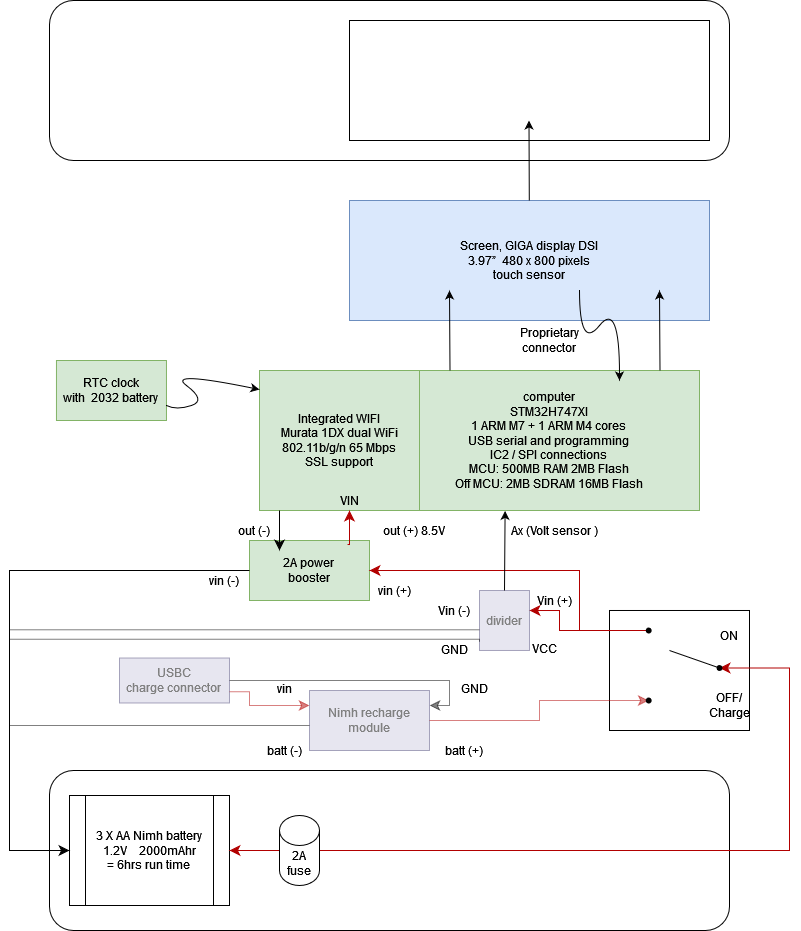

The diagram above was exported from draw.io. Its source (the exported page's mxGraphModel, read from the mxfile embedded in the PNG):
<mxGraphModel dx="1426" dy="715" grid="1" gridSize="10" guides="1" tooltips="1" connect="1" arrows="1" fold="1" page="1" pageScale="1" pageWidth="850" pageHeight="1100" math="0" shadow="0">
  <root>
    <mxCell id="0" />
    <mxCell id="1" parent="0" />
    <mxCell id="ajXJZeHS7dHexj3L1MY4-59" parent="1" style="rounded=0;whiteSpace=wrap;html=1;" value="" vertex="1">
      <mxGeometry height="120.01" width="140" x="640" y="629.99" as="geometry" />
    </mxCell>
    <mxCell id="ajXJZeHS7dHexj3L1MY4-23" parent="1" style="rounded=1;whiteSpace=wrap;html=1;" value="" vertex="1">
      <mxGeometry height="160" width="680" x="80" y="790" as="geometry" />
    </mxCell>
    <mxCell id="ajXJZeHS7dHexj3L1MY4-1" parent="1" style="rounded=1;whiteSpace=wrap;html=1;" value="" vertex="1">
      <mxGeometry height="160" width="680" x="80" y="20" as="geometry" />
    </mxCell>
    <mxCell id="ajXJZeHS7dHexj3L1MY4-3" parent="1" style="rounded=0;whiteSpace=wrap;html=1;" value="" vertex="1">
      <mxGeometry height="120" width="360" x="380" y="40" as="geometry" />
    </mxCell>
    <mxCell id="ajXJZeHS7dHexj3L1MY4-4" parent="1" style="rounded=0;whiteSpace=wrap;html=1;fillColor=#dae8fc;strokeColor=#6c8ebf;" value="&lt;div&gt;Screen, GIGA display DSI&lt;/div&gt;&lt;div&gt;3.97”&amp;nbsp; 480 x 800 pixels&lt;/div&gt;&lt;div&gt;touch sensor&lt;br&gt;&lt;/div&gt;" vertex="1">
      <mxGeometry height="120" width="360" x="380" y="220" as="geometry" />
    </mxCell>
    <mxCell id="ajXJZeHS7dHexj3L1MY4-5" parent="1" style="rounded=0;whiteSpace=wrap;html=1;fillColor=#d5e8d4;strokeColor=#82b366;" value="&lt;div&gt;computer&lt;/div&gt;&lt;div&gt;STM32H747XI&lt;/div&gt;&lt;div&gt;1 ARM M7 + 1 ARM M4 cores&lt;br&gt;&lt;/div&gt;&lt;div&gt;USB serial and programming&lt;/div&gt;&lt;div&gt;IC2 / SPI connections&lt;/div&gt;&lt;div&gt;MCU: 500MB RAM 2MB Flash&lt;/div&gt;&lt;div&gt;Off MCU: 2MB SDRAM 16MB Flash&lt;br&gt;&lt;/div&gt;" vertex="1">
      <mxGeometry height="140" width="300" x="430" y="390" as="geometry" />
    </mxCell>
    <mxCell id="ajXJZeHS7dHexj3L1MY4-6" edge="1" parent="1" source="ajXJZeHS7dHexj3L1MY4-4" style="endArrow=classic;html=1;rounded=0;" value="">
      <mxGeometry height="50" relative="1" width="50" as="geometry">
        <mxPoint x="559.5" y="200" as="sourcePoint" />
        <mxPoint x="559.5" y="140" as="targetPoint" />
      </mxGeometry>
    </mxCell>
    <mxCell id="ajXJZeHS7dHexj3L1MY4-9" edge="1" parent="1" style="endArrow=classic;html=1;rounded=0;" value="">
      <mxGeometry height="50" relative="1" width="50" as="geometry">
        <mxPoint x="480.5" y="390" as="sourcePoint" />
        <mxPoint x="480" y="310" as="targetPoint" />
      </mxGeometry>
    </mxCell>
    <mxCell id="ajXJZeHS7dHexj3L1MY4-10" edge="1" parent="1" style="endArrow=classic;html=1;rounded=0;" value="">
      <mxGeometry height="50" relative="1" width="50" as="geometry">
        <mxPoint x="690.5" y="390" as="sourcePoint" />
        <mxPoint x="690" y="310" as="targetPoint" />
      </mxGeometry>
    </mxCell>
    <mxCell id="ajXJZeHS7dHexj3L1MY4-11" edge="1" parent="1" style="curved=1;endArrow=classic;html=1;rounded=0;" value="">
      <mxGeometry height="50" relative="1" width="50" as="geometry">
        <Array as="points">
          <mxPoint x="610" y="370" />
          <mxPoint x="650" y="320" />
        </Array>
        <mxPoint x="610" y="310" as="sourcePoint" />
        <mxPoint x="650" y="400" as="targetPoint" />
      </mxGeometry>
    </mxCell>
    <mxCell id="ajXJZeHS7dHexj3L1MY4-12" parent="1" style="rounded=0;whiteSpace=wrap;html=1;fillColor=#d5e8d4;strokeColor=#82b366;" value="&lt;div&gt;RTC clock&lt;/div&gt;&lt;div&gt;with&amp;nbsp; 2032 battery&lt;br&gt;&lt;/div&gt;" vertex="1">
      <mxGeometry height="60" width="110" x="86.96" y="380" as="geometry" />
    </mxCell>
    <mxCell id="ajXJZeHS7dHexj3L1MY4-15" parent="1" style="text;html=1;whiteSpace=wrap;strokeColor=none;fillColor=none;align=center;verticalAlign=middle;rounded=0;" value="&lt;div&gt;Proprietary&lt;/div&gt;&lt;div&gt;connector&lt;br&gt;&lt;/div&gt;" vertex="1">
      <mxGeometry height="20" width="60" x="550" y="350" as="geometry" />
    </mxCell>
    <mxCell id="ajXJZeHS7dHexj3L1MY4-16" parent="1" style="text;html=1;whiteSpace=wrap;strokeColor=none;fillColor=none;align=center;verticalAlign=middle;rounded=0;" value="vin (-)" vertex="1">
      <mxGeometry height="20" width="50" x="230" y="590" as="geometry" />
    </mxCell>
    <mxCell id="ajXJZeHS7dHexj3L1MY4-18" parent="1" style="rounded=0;whiteSpace=wrap;html=1;fillColor=#d5e8d4;strokeColor=#82b366;" value="&lt;div&gt;Integrated WIFI&lt;/div&gt;&lt;div&gt;Murata 1DX dual WiFi 802.11b/g/n 65 Mbps&lt;/div&gt;&lt;div&gt;SSL support&lt;br&gt;&lt;/div&gt;" vertex="1">
      <mxGeometry height="140" width="160" x="290" y="390" as="geometry" />
    </mxCell>
    <mxCell id="ajXJZeHS7dHexj3L1MY4-13" edge="1" parent="1" source="ajXJZeHS7dHexj3L1MY4-12" style="curved=1;endArrow=classic;html=1;rounded=0;entryX=0.019;entryY=0.636;entryDx=0;entryDy=0;exitX=1;exitY=0.75;exitDx=0;exitDy=0;entryPerimeter=0;" value="">
      <mxGeometry height="50" relative="1" width="50" as="geometry">
        <Array as="points">
          <mxPoint x="206.96" y="430" />
          <mxPoint x="236.96" y="420" />
          <mxPoint x="196.96" y="390" />
        </Array>
        <mxPoint x="156.96" y="510" as="sourcePoint" />
        <mxPoint x="289.99999999999994" y="409.03999999999996" as="targetPoint" />
      </mxGeometry>
    </mxCell>
    <mxCell id="ajXJZeHS7dHexj3L1MY4-19" parent="1" style="shape=process;whiteSpace=wrap;html=1;backgroundOutline=1;" value="&lt;div&gt;3 X AA Nimh battery&lt;/div&gt;&lt;div&gt;1.2V&amp;nbsp;&amp;nbsp;&amp;nbsp; 2000mAhr&lt;/div&gt;&lt;div&gt;= 6hrs run time&lt;br&gt;&lt;/div&gt;" vertex="1">
      <mxGeometry height="110" width="160" x="100" y="815" as="geometry" />
    </mxCell>
    <mxCell id="ajXJZeHS7dHexj3L1MY4-20" parent="1" style="rounded=0;whiteSpace=wrap;html=1;fillColor=#d5e8d4;strokeColor=#82b366;" value="&lt;div&gt;2A power &lt;br&gt;&lt;/div&gt;&lt;div&gt;booster&lt;br&gt;&lt;/div&gt;" vertex="1">
      <mxGeometry height="60" width="120" x="280" y="560" as="geometry" />
    </mxCell>
    <mxCell id="ajXJZeHS7dHexj3L1MY4-21" parent="1" style="rounded=0;whiteSpace=wrap;html=1;fillColor=#d0cee2;strokeColor=#56517e;fontColor=light-dark(#808080, #ededed);opacity=50;" value="&lt;div&gt;Nimh recharge&lt;/div&gt;&lt;div&gt;module&lt;br&gt;&lt;/div&gt;" vertex="1">
      <mxGeometry height="60" width="120" x="340" y="710" as="geometry" />
    </mxCell>
    <mxCell id="ajXJZeHS7dHexj3L1MY4-22" parent="1" style="rounded=0;whiteSpace=wrap;html=1;fillColor=#d0cee2;strokeColor=#56517e;fontColor=light-dark(#808080, #ededed);opacity=50;" value="&lt;div&gt;USBC&lt;/div&gt;&lt;div&gt;charge connector&lt;br&gt;&lt;/div&gt;" vertex="1">
      <mxGeometry height="45" width="110" x="150" y="677.5" as="geometry" />
    </mxCell>
    <mxCell id="ajXJZeHS7dHexj3L1MY4-32" edge="1" parent="1" style="edgeStyle=elbowEdgeStyle;elbow=horizontal;endArrow=classic;html=1;curved=0;rounded=0;endSize=8;startSize=8;fillColor=#e51400;strokeColor=#B20000;entryX=1;entryY=0.5;entryDx=0;entryDy=0;" target="ajXJZeHS7dHexj3L1MY4-20" value="">
      <mxGeometry height="50" relative="1" width="50" as="geometry">
        <Array as="points">
          <mxPoint x="610" y="630" />
        </Array>
        <mxPoint x="620" y="650" as="sourcePoint" />
        <mxPoint x="460" y="641.0199999999998" as="targetPoint" />
      </mxGeometry>
    </mxCell>
    <mxCell id="ajXJZeHS7dHexj3L1MY4-33" edge="1" parent="1" style="edgeStyle=elbowEdgeStyle;elbow=horizontal;endArrow=classic;html=1;curved=0;rounded=0;endSize=8;startSize=8;fillColor=#e51400;strokeColor=#B20000;exitX=0.817;exitY=0.067;exitDx=0;exitDy=0;exitPerimeter=0;" value="">
      <mxGeometry height="50" relative="1" width="50" as="geometry">
        <Array as="points">
          <mxPoint x="380" y="550" />
          <mxPoint x="530" y="620" />
        </Array>
        <mxPoint x="378.03999999999996" y="564.02" as="sourcePoint" />
        <mxPoint x="380" y="529.9999999999998" as="targetPoint" />
      </mxGeometry>
    </mxCell>
    <mxCell id="ajXJZeHS7dHexj3L1MY4-34" edge="1" parent="1" source="ajXJZeHS7dHexj3L1MY4-55" style="edgeStyle=elbowEdgeStyle;elbow=horizontal;endArrow=none;html=1;curved=0;rounded=0;endSize=8;startSize=8;fillColor=#e51400;strokeColor=#B20000;startArrow=classic;startFill=1;endFill=0;opacity=50;" value="">
      <mxGeometry height="50" relative="1" width="50" as="geometry">
        <Array as="points" />
        <mxPoint x="681" y="720" as="sourcePoint" />
        <mxPoint x="460" y="740" as="targetPoint" />
      </mxGeometry>
    </mxCell>
    <mxCell id="ajXJZeHS7dHexj3L1MY4-36" edge="1" parent="1" source="ajXJZeHS7dHexj3L1MY4-21" style="edgeStyle=elbowEdgeStyle;elbow=horizontal;endArrow=none;html=1;curved=0;rounded=0;endSize=8;startSize=8;exitX=0;exitY=0.25;exitDx=0;exitDy=0;fillColor=#e51400;strokeColor=#B20000;entryX=1;entryY=0.75;entryDx=0;entryDy=0;startArrow=classic;startFill=1;endFill=0;opacity=50;" target="ajXJZeHS7dHexj3L1MY4-22" value="">
      <mxGeometry height="50" relative="1" width="50" as="geometry">
        <Array as="points">
          <mxPoint x="280" y="710" />
        </Array>
        <mxPoint x="340" y="720" as="sourcePoint" />
        <mxPoint x="160" y="717.75" as="targetPoint" />
      </mxGeometry>
    </mxCell>
    <mxCell id="ajXJZeHS7dHexj3L1MY4-39" parent="1" style="line;strokeWidth=1;html=1;opacity=50;" value="" vertex="1">
      <mxGeometry height="10" width="300" x="40" y="740" as="geometry" />
    </mxCell>
    <mxCell id="ajXJZeHS7dHexj3L1MY4-40" edge="1" parent="1" source="ajXJZeHS7dHexj3L1MY4-20" style="edgeStyle=elbowEdgeStyle;elbow=horizontal;endArrow=classic;html=1;curved=0;rounded=0;endSize=8;startSize=8;entryX=0;entryY=0.5;entryDx=0;entryDy=0;exitX=0;exitY=0.5;exitDx=0;exitDy=0;" value="">
      <mxGeometry height="50" relative="1" width="50" as="geometry">
        <Array as="points">
          <mxPoint x="40" y="780" />
        </Array>
        <mxPoint x="340" y="610" as="sourcePoint" />
        <mxPoint x="100" y="870" as="targetPoint" />
      </mxGeometry>
    </mxCell>
    <mxCell id="ajXJZeHS7dHexj3L1MY4-41" edge="1" parent="1" style="edgeStyle=segmentEdgeStyle;endArrow=classic;html=1;curved=0;rounded=0;endSize=8;startSize=8;entryX=0.25;entryY=0.167;entryDx=0;entryDy=0;entryPerimeter=0;" value="">
      <mxGeometry height="50" relative="1" width="50" as="geometry">
        <Array as="points" />
        <mxPoint x="310" y="529.9999999999998" as="sourcePoint" />
        <mxPoint x="310" y="570.0199999999998" as="targetPoint" />
      </mxGeometry>
    </mxCell>
    <mxCell id="ajXJZeHS7dHexj3L1MY4-42" parent="1" style="text;html=1;whiteSpace=wrap;strokeColor=none;fillColor=none;align=center;verticalAlign=middle;rounded=0;" value="vin (+)" vertex="1">
      <mxGeometry height="20" width="50" x="400" y="600" as="geometry" />
    </mxCell>
    <mxCell id="ajXJZeHS7dHexj3L1MY4-43" parent="1" style="text;html=1;whiteSpace=wrap;strokeColor=none;fillColor=none;align=center;verticalAlign=middle;rounded=0;" value="out (-)" vertex="1">
      <mxGeometry height="20" width="50" x="260" y="540" as="geometry" />
    </mxCell>
    <mxCell id="ajXJZeHS7dHexj3L1MY4-44" parent="1" style="text;html=1;whiteSpace=wrap;strokeColor=none;fillColor=none;align=center;verticalAlign=middle;rounded=0;" value="out (+) 8.5V" vertex="1">
      <mxGeometry height="20" width="130" x="380" y="540" as="geometry" />
    </mxCell>
    <mxCell id="ajXJZeHS7dHexj3L1MY4-45" parent="1" style="text;html=1;whiteSpace=wrap;strokeColor=none;fillColor=none;align=center;verticalAlign=middle;rounded=0;" value="batt (-)" vertex="1">
      <mxGeometry height="20" width="50" x="290" y="760" as="geometry" />
    </mxCell>
    <mxCell id="ajXJZeHS7dHexj3L1MY4-46" parent="1" style="text;html=1;whiteSpace=wrap;strokeColor=none;fillColor=none;align=center;verticalAlign=middle;rounded=0;" value="batt (+)" vertex="1">
      <mxGeometry height="20" width="50" x="470" y="760" as="geometry" />
    </mxCell>
    <mxCell id="ajXJZeHS7dHexj3L1MY4-47" parent="1" style="text;html=1;whiteSpace=wrap;strokeColor=none;fillColor=none;align=center;verticalAlign=middle;rounded=0;" value="vin" vertex="1">
      <mxGeometry height="20" width="50" x="290" y="697.5" as="geometry" />
    </mxCell>
    <mxCell id="ajXJZeHS7dHexj3L1MY4-48" parent="1" style="text;html=1;whiteSpace=wrap;strokeColor=none;fillColor=none;align=center;verticalAlign=middle;rounded=0;" value="GND" vertex="1">
      <mxGeometry height="20" width="50" x="480" y="697.5" as="geometry" />
    </mxCell>
    <mxCell id="ajXJZeHS7dHexj3L1MY4-50" edge="1" parent="1" source="ajXJZeHS7dHexj3L1MY4-22" style="edgeStyle=elbowEdgeStyle;elbow=horizontal;endArrow=classic;html=1;curved=0;rounded=0;endSize=8;startSize=8;entryX=1;entryY=0.25;entryDx=0;entryDy=0;exitX=1;exitY=0.5;exitDx=0;exitDy=0;opacity=50;" target="ajXJZeHS7dHexj3L1MY4-21" value="">
      <mxGeometry height="50" relative="1" width="50" as="geometry">
        <Array as="points">
          <mxPoint x="480" y="700" />
        </Array>
        <mxPoint x="210" y="700" as="sourcePoint" />
        <mxPoint x="260" y="650" as="targetPoint" />
      </mxGeometry>
    </mxCell>
    <mxCell id="ajXJZeHS7dHexj3L1MY4-31" edge="1" parent="1" source="ajXJZeHS7dHexj3L1MY4-19" style="edgeStyle=elbowEdgeStyle;elbow=horizontal;endArrow=classic;html=1;curved=0;rounded=0;endSize=8;startSize=8;exitX=1;exitY=0.5;exitDx=0;exitDy=0;fillColor=#e51400;strokeColor=#B20000;startArrow=classic;startFill=1;" target="ajXJZeHS7dHexj3L1MY4-56" value="">
      <mxGeometry height="50" relative="1" width="50" as="geometry">
        <Array as="points">
          <mxPoint x="820" y="780" />
        </Array>
        <mxPoint x="220" y="870" as="sourcePoint" />
        <mxPoint x="750" y="687.4999999999998" as="targetPoint" />
      </mxGeometry>
    </mxCell>
    <mxCell id="ajXJZeHS7dHexj3L1MY4-56" parent="1" style="shape=waypoint;sketch=0;fillStyle=solid;size=6;pointerEvents=1;points=[];fillColor=none;resizable=0;rotatable=0;perimeter=centerPerimeter;snapToPoint=1;" value="" vertex="1">
      <mxGeometry height="20" width="20" x="740" y="677.4999999999998" as="geometry" />
    </mxCell>
    <mxCell id="ajXJZeHS7dHexj3L1MY4-57" edge="1" parent="1" source="ajXJZeHS7dHexj3L1MY4-56" style="endArrow=none;html=1;rounded=0;" value="">
      <mxGeometry height="50" relative="1" width="50" as="geometry">
        <mxPoint x="730" y="680" as="sourcePoint" />
        <mxPoint x="700" y="670" as="targetPoint" />
      </mxGeometry>
    </mxCell>
    <mxCell id="ajXJZeHS7dHexj3L1MY4-55" parent="1" style="shape=waypoint;sketch=0;fillStyle=solid;size=6;pointerEvents=1;points=[];fillColor=none;resizable=0;rotatable=0;perimeter=centerPerimeter;snapToPoint=1;" value="" vertex="1">
      <mxGeometry height="20" width="20" x="669.1600000000002" y="709.9949999999999" as="geometry" />
    </mxCell>
    <mxCell id="ajXJZeHS7dHexj3L1MY4-60" parent="1" style="text;html=1;whiteSpace=wrap;strokeColor=none;fillColor=none;align=center;verticalAlign=middle;rounded=0;" value="ON" vertex="1">
      <mxGeometry height="30" width="60" x="730" y="640" as="geometry" />
    </mxCell>
    <mxCell id="ajXJZeHS7dHexj3L1MY4-61" parent="1" style="text;html=1;whiteSpace=wrap;strokeColor=none;fillColor=none;align=center;verticalAlign=middle;rounded=0;" value="OFF/Charge" vertex="1">
      <mxGeometry height="30" width="60" x="730" y="710" as="geometry" />
    </mxCell>
    <mxCell id="ajXJZeHS7dHexj3L1MY4-67" edge="1" parent="1" style="edgeStyle=elbowEdgeStyle;elbow=horizontal;endArrow=classic;html=1;curved=0;rounded=0;endSize=8;startSize=8;exitX=-0.012;exitY=0.165;exitDx=0;exitDy=0;fillColor=#e51400;strokeColor=#B20000;entryX=1;entryY=0.5;entryDx=0;entryDy=0;exitPerimeter=0;" value="">
      <mxGeometry height="50" relative="1" width="50" as="geometry">
        <Array as="points">
          <mxPoint x="590" y="641.03" />
        </Array>
        <mxPoint x="679.1600000000003" y="650.0049999999999" as="sourcePoint" />
        <mxPoint x="560" y="630.005" as="targetPoint" />
      </mxGeometry>
    </mxCell>
    <mxCell id="ajXJZeHS7dHexj3L1MY4-63" parent="1" style="rounded=0;whiteSpace=wrap;html=1;fillColor=#d0cee2;strokeColor=#56517e;fontColor=light-dark(#808080, #ededed);opacity=50;" value="divider" vertex="1">
      <mxGeometry height="59.99" width="50" x="510" y="610" as="geometry" />
    </mxCell>
    <mxCell id="ajXJZeHS7dHexj3L1MY4-71" edge="1" parent="1" style="edgeStyle=segmentEdgeStyle;endArrow=none;html=1;curved=0;rounded=0;endSize=8;startSize=8;entryX=1;entryY=0;entryDx=0;entryDy=0;endFill=0;opacity=50;" value="">
      <mxGeometry height="50" relative="1" width="50" as="geometry">
        <mxPoint x="40" y="658.74" as="sourcePoint" />
        <mxPoint x="510" y="661.24" as="targetPoint" />
      </mxGeometry>
    </mxCell>
    <mxCell id="ajXJZeHS7dHexj3L1MY4-72" edge="1" parent="1" source="ajXJZeHS7dHexj3L1MY4-63" style="endArrow=classic;html=1;rounded=0;exitX=0.5;exitY=0;exitDx=0;exitDy=0;entryX=0.352;entryY=1.003;entryDx=0;entryDy=0;entryPerimeter=0;" target="ajXJZeHS7dHexj3L1MY4-5" value="">
      <mxGeometry height="50" relative="1" width="50" as="geometry">
        <mxPoint x="540" y="570" as="sourcePoint" />
        <mxPoint x="540" y="520" as="targetPoint" />
      </mxGeometry>
    </mxCell>
    <mxCell id="ajXJZeHS7dHexj3L1MY4-73" parent="1" style="text;html=1;whiteSpace=wrap;strokeColor=none;fillColor=none;align=center;verticalAlign=middle;rounded=0;" value="Ax (Volt sensor )" vertex="1">
      <mxGeometry height="20" width="110" x="530" y="540" as="geometry" />
    </mxCell>
    <mxCell id="ajXJZeHS7dHexj3L1MY4-75" parent="1" style="text;html=1;whiteSpace=wrap;strokeColor=none;fillColor=none;align=center;verticalAlign=middle;rounded=0;" value="Vin (+)" vertex="1">
      <mxGeometry height="20" width="50" x="560" y="610" as="geometry" />
    </mxCell>
    <mxCell id="ajXJZeHS7dHexj3L1MY4-76" edge="1" parent="1" style="edgeStyle=segmentEdgeStyle;endArrow=none;html=1;curved=0;rounded=0;endSize=8;startSize=8;entryX=0;entryY=0.75;entryDx=0;entryDy=0;endFill=0;opacity=50;" value="">
      <mxGeometry height="50" relative="1" width="50" as="geometry">
        <mxPoint x="40" y="649.29" as="sourcePoint" />
        <mxPoint x="510" y="649.29" as="targetPoint" />
      </mxGeometry>
    </mxCell>
    <mxCell id="ajXJZeHS7dHexj3L1MY4-77" parent="1" style="text;html=1;whiteSpace=wrap;strokeColor=none;fillColor=none;align=center;verticalAlign=middle;rounded=0;" value="Vin (-)" vertex="1">
      <mxGeometry height="20" width="50" x="460" y="620" as="geometry" />
    </mxCell>
    <mxCell id="ajXJZeHS7dHexj3L1MY4-80" parent="1" style="text;html=1;whiteSpace=wrap;strokeColor=none;fillColor=none;align=center;verticalAlign=middle;rounded=0;" value="GND" vertex="1">
      <mxGeometry height="17.5" width="50" x="460" y="660" as="geometry" />
    </mxCell>
    <mxCell id="ajXJZeHS7dHexj3L1MY4-81" parent="1" style="text;html=1;whiteSpace=wrap;strokeColor=none;fillColor=none;align=center;verticalAlign=middle;rounded=0;" value="VCC" vertex="1">
      <mxGeometry height="20" width="50" x="550" y="657.5" as="geometry" />
    </mxCell>
    <mxCell id="ajXJZeHS7dHexj3L1MY4-54" parent="1" style="shape=waypoint;sketch=0;fillStyle=solid;size=6;pointerEvents=1;points=[];fillColor=none;resizable=0;rotatable=0;perimeter=centerPerimeter;snapToPoint=1;" value="" vertex="1">
      <mxGeometry height="20" width="20" x="669.1600000000003" y="640.0049999999999" as="geometry" />
    </mxCell>
    <mxCell id="ajXJZeHS7dHexj3L1MY4-86" parent="1" style="text;html=1;whiteSpace=wrap;strokeColor=none;fillColor=none;align=center;verticalAlign=middle;rounded=0;" value="VIN" vertex="1">
      <mxGeometry height="20" width="80" x="340" y="510" as="geometry" />
    </mxCell>
    <mxCell id="A-grLnwGfNgbJgl8B1Cb-1" parent="1" style="shape=cylinder3;whiteSpace=wrap;html=1;boundedLbl=1;backgroundOutline=1;size=15;" value="&lt;div&gt;2A&lt;/div&gt;&lt;div&gt;fuse&lt;br&gt;&lt;/div&gt;" vertex="1">
      <mxGeometry height="70" width="40" x="310" y="835" as="geometry" />
    </mxCell>
  </root>
</mxGraphModel>